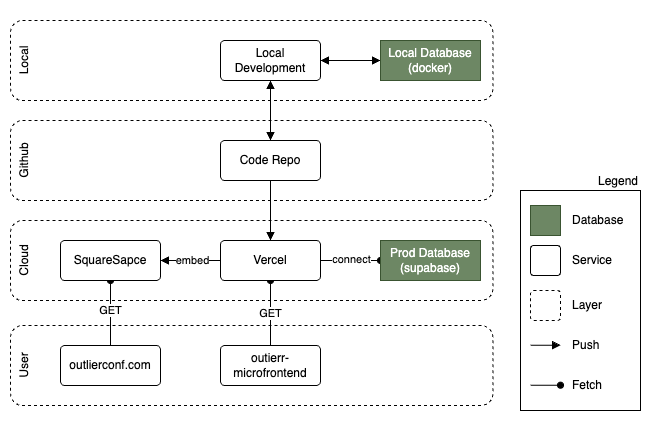

The diagram above was exported from draw.io. Its source (the exported page's mxGraphModel, read from the mxfile embedded in the PNG):
<mxGraphModel dx="998" dy="575" grid="1" gridSize="10" guides="1" tooltips="1" connect="1" arrows="1" fold="1" page="1" pageScale="1" pageWidth="827" pageHeight="1169" math="0" shadow="0">
  <root>
    <mxCell id="0" />
    <mxCell id="1" parent="0" />
    <mxCell id="46" value="" style="whiteSpace=wrap;html=1;rounded=0;shadow=0;strokeColor=none;" vertex="1" parent="1">
      <mxGeometry x="150" y="220" width="650" height="420" as="geometry" />
    </mxCell>
    <mxCell id="24" value="User" style="rounded=1;whiteSpace=wrap;html=1;horizontal=0;verticalAlign=top;align=center;dashed=1;fillColor=none;" vertex="1" parent="1">
      <mxGeometry x="160" y="545" width="482.5" height="80" as="geometry" />
    </mxCell>
    <mxCell id="23" value="Github" style="rounded=1;whiteSpace=wrap;html=1;align=center;shadow=0;dashed=1;verticalAlign=top;labelPosition=center;verticalLabelPosition=middle;horizontal=0;fillColor=none;" vertex="1" parent="1">
      <mxGeometry x="160" y="340" width="482.5" height="80" as="geometry" />
    </mxCell>
    <mxCell id="21" value="Cloud" style="rounded=1;whiteSpace=wrap;html=1;horizontal=0;verticalAlign=top;align=center;dashed=1;fillColor=none;" vertex="1" parent="1">
      <mxGeometry x="160" y="440" width="482.5" height="80" as="geometry" />
    </mxCell>
    <mxCell id="20" value="Local" style="rounded=1;whiteSpace=wrap;html=1;align=center;shadow=0;dashed=1;verticalAlign=top;labelPosition=center;verticalLabelPosition=middle;horizontal=0;fillColor=none;" vertex="1" parent="1">
      <mxGeometry x="160" y="240" width="482.5" height="80" as="geometry" />
    </mxCell>
    <mxCell id="15" style="edgeStyle=none;html=1;entryX=0.5;entryY=0;entryDx=0;entryDy=0;startArrow=none;startFill=0;endArrow=block;endFill=1;" edge="1" parent="1" source="5" target="8">
      <mxGeometry relative="1" as="geometry" />
    </mxCell>
    <mxCell id="5" value="Code Repo" style="rounded=1;arcSize=10;whiteSpace=wrap;html=1;align=center;" vertex="1" parent="1">
      <mxGeometry x="370" y="360" width="100" height="40" as="geometry" />
    </mxCell>
    <mxCell id="26" style="edgeStyle=none;html=1;entryX=0;entryY=0.5;entryDx=0;entryDy=0;startArrow=block;startFill=1;endArrow=block;endFill=1;" edge="1" parent="1" source="7" target="25">
      <mxGeometry relative="1" as="geometry" />
    </mxCell>
    <mxCell id="27" style="edgeStyle=none;html=1;exitX=0.5;exitY=1;exitDx=0;exitDy=0;entryX=0.5;entryY=0;entryDx=0;entryDy=0;startArrow=block;startFill=1;endArrow=block;endFill=1;" edge="1" parent="1" source="7" target="5">
      <mxGeometry relative="1" as="geometry" />
    </mxCell>
    <mxCell id="7" value="Local Development" style="rounded=1;arcSize=10;whiteSpace=wrap;html=1;align=center;" vertex="1" parent="1">
      <mxGeometry x="370" y="260" width="100" height="40" as="geometry" />
    </mxCell>
    <mxCell id="16" style="edgeStyle=none;html=1;entryX=1;entryY=0.5;entryDx=0;entryDy=0;startArrow=none;startFill=0;endArrow=block;endFill=1;" edge="1" parent="1" source="8" target="10">
      <mxGeometry relative="1" as="geometry" />
    </mxCell>
    <mxCell id="29" value="embed" style="edgeLabel;html=1;align=center;verticalAlign=middle;resizable=0;points=[];" vertex="1" connectable="0" parent="16">
      <mxGeometry x="-0.057" y="1" relative="1" as="geometry">
        <mxPoint y="-1" as="offset" />
      </mxGeometry>
    </mxCell>
    <mxCell id="18" style="edgeStyle=none;html=1;entryX=0.5;entryY=0;entryDx=0;entryDy=0;startArrow=oval;startFill=1;endArrow=none;endFill=0;" edge="1" parent="1" source="8" target="13">
      <mxGeometry relative="1" as="geometry" />
    </mxCell>
    <mxCell id="30" value="GET" style="edgeLabel;html=1;align=center;verticalAlign=middle;resizable=0;points=[];" vertex="1" connectable="0" parent="18">
      <mxGeometry x="-0.0094" relative="1" as="geometry">
        <mxPoint as="offset" />
      </mxGeometry>
    </mxCell>
    <mxCell id="8" value="Vercel" style="rounded=1;arcSize=10;whiteSpace=wrap;html=1;align=center;" vertex="1" parent="1">
      <mxGeometry x="370" y="460" width="100" height="40" as="geometry" />
    </mxCell>
    <mxCell id="17" style="edgeStyle=none;html=1;entryX=1;entryY=0.5;entryDx=0;entryDy=0;startArrow=oval;startFill=1;endArrow=none;endFill=0;" edge="1" parent="1" source="9" target="8">
      <mxGeometry relative="1" as="geometry" />
    </mxCell>
    <mxCell id="28" value="connect" style="edgeLabel;html=1;align=center;verticalAlign=middle;resizable=0;points=[];" vertex="1" connectable="0" parent="17">
      <mxGeometry x="0.1581" y="-1" relative="1" as="geometry">
        <mxPoint x="5" as="offset" />
      </mxGeometry>
    </mxCell>
    <mxCell id="9" value="Prod Database (supabase)" style="rounded=0;arcSize=10;whiteSpace=wrap;html=1;align=center;fillColor=#6d8764;fontColor=#ffffff;strokeColor=#3A5431;" vertex="1" parent="1">
      <mxGeometry x="530" y="460" width="100" height="40" as="geometry" />
    </mxCell>
    <mxCell id="19" style="edgeStyle=none;html=1;entryX=0.5;entryY=0;entryDx=0;entryDy=0;startArrow=oval;startFill=1;endArrow=none;endFill=0;" edge="1" parent="1" source="10" target="12">
      <mxGeometry relative="1" as="geometry" />
    </mxCell>
    <mxCell id="31" value="GET" style="edgeLabel;html=1;align=center;verticalAlign=middle;resizable=0;points=[];" vertex="1" connectable="0" parent="19">
      <mxGeometry x="-0.1087" y="2" relative="1" as="geometry">
        <mxPoint x="-2" as="offset" />
      </mxGeometry>
    </mxCell>
    <mxCell id="10" value="SquareSapce" style="rounded=1;arcSize=10;whiteSpace=wrap;html=1;align=center;" vertex="1" parent="1">
      <mxGeometry x="210" y="460" width="100" height="40" as="geometry" />
    </mxCell>
    <mxCell id="12" value="outlierconf.com" style="rounded=1;arcSize=10;whiteSpace=wrap;html=1;align=center;" vertex="1" parent="1">
      <mxGeometry x="210" y="565" width="100" height="40" as="geometry" />
    </mxCell>
    <mxCell id="13" value="outierr-microfrontend" style="rounded=1;arcSize=10;whiteSpace=wrap;html=1;align=center;" vertex="1" parent="1">
      <mxGeometry x="370" y="565" width="100" height="40" as="geometry" />
    </mxCell>
    <mxCell id="25" value="Local Database (docker)" style="rounded=0;arcSize=10;whiteSpace=wrap;html=1;align=center;fillColor=#6d8764;fontColor=#ffffff;strokeColor=#3A5431;" vertex="1" parent="1">
      <mxGeometry x="530" y="260" width="100" height="40" as="geometry" />
    </mxCell>
    <mxCell id="45" value="" style="group" vertex="1" connectable="0" parent="1">
      <mxGeometry x="670" y="410" width="120" height="220" as="geometry" />
    </mxCell>
    <mxCell id="44" value="Legend" style="whiteSpace=wrap;html=1;rounded=0;shadow=0;labelPosition=center;verticalLabelPosition=top;align=right;verticalAlign=bottom;" vertex="1" parent="45">
      <mxGeometry width="120" height="220" as="geometry" />
    </mxCell>
    <mxCell id="33" value="" style="rounded=0;arcSize=10;whiteSpace=wrap;html=1;align=center;fillColor=#6d8764;fontColor=#ffffff;strokeColor=#3A5431;" vertex="1" parent="45">
      <mxGeometry x="10" y="15" width="30" height="30" as="geometry" />
    </mxCell>
    <mxCell id="34" value="" style="rounded=1;arcSize=10;whiteSpace=wrap;html=1;align=center;" vertex="1" parent="45">
      <mxGeometry x="10" y="55" width="30" height="30" as="geometry" />
    </mxCell>
    <mxCell id="35" value="" style="rounded=1;arcSize=10;whiteSpace=wrap;html=1;align=center;fillColor=none;dashed=1;" vertex="1" parent="45">
      <mxGeometry x="10" y="100" width="30" height="30" as="geometry" />
    </mxCell>
    <mxCell id="36" value="Database" style="text;html=1;align=left;verticalAlign=middle;resizable=0;points=[];autosize=1;strokeColor=none;fillColor=none;" vertex="1" parent="45">
      <mxGeometry x="50" y="15" width="70" height="30" as="geometry" />
    </mxCell>
    <mxCell id="37" value="Service" style="text;html=1;align=left;verticalAlign=middle;resizable=0;points=[];autosize=1;strokeColor=none;fillColor=none;" vertex="1" parent="45">
      <mxGeometry x="50" y="55" width="60" height="30" as="geometry" />
    </mxCell>
    <mxCell id="38" value="Layer" style="text;html=1;align=left;verticalAlign=middle;resizable=0;points=[];autosize=1;strokeColor=none;fillColor=none;" vertex="1" parent="45">
      <mxGeometry x="50" y="100" width="50" height="30" as="geometry" />
    </mxCell>
    <mxCell id="39" value="" style="edgeStyle=none;orthogonalLoop=1;jettySize=auto;html=1;startArrow=none;startFill=0;endArrow=block;endFill=1;" edge="1" parent="45">
      <mxGeometry width="100" relative="1" as="geometry">
        <mxPoint x="10" y="154.68" as="sourcePoint" />
        <mxPoint x="40" y="154.68" as="targetPoint" />
        <Array as="points" />
      </mxGeometry>
    </mxCell>
    <mxCell id="40" value="Push" style="text;html=1;align=left;verticalAlign=middle;resizable=0;points=[];autosize=1;strokeColor=none;fillColor=none;" vertex="1" parent="45">
      <mxGeometry x="50" y="140" width="50" height="30" as="geometry" />
    </mxCell>
    <mxCell id="41" value="Fetch" style="text;html=1;align=left;verticalAlign=middle;resizable=0;points=[];autosize=1;strokeColor=none;fillColor=none;" vertex="1" parent="45">
      <mxGeometry x="50" y="180" width="50" height="30" as="geometry" />
    </mxCell>
    <mxCell id="42" value="" style="edgeStyle=none;orthogonalLoop=1;jettySize=auto;html=1;startArrow=none;startFill=0;endArrow=oval;endFill=1;" edge="1" parent="45">
      <mxGeometry width="100" relative="1" as="geometry">
        <mxPoint x="10" y="194.67999999999995" as="sourcePoint" />
        <mxPoint x="40" y="194.67999999999995" as="targetPoint" />
        <Array as="points" />
      </mxGeometry>
    </mxCell>
  </root>
</mxGraphModel>